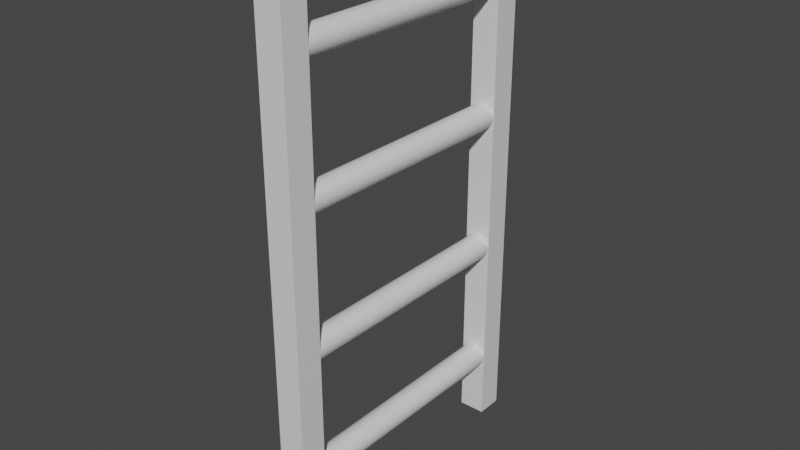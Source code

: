 # Source: Ladder.blend  (saved by Blender 2.82.7; exported with 4.5.12 LTS)
import bpy
from mathutils import Matrix  # noqa: F401  (used for matrix-valued properties, if any)

bpy.ops.wm.read_factory_settings(use_empty=True)
scene = bpy.context.scene
scene.name = 'Scene'

# ---- collections
col_collection = bpy.data.collections.new('Collection'); scene.collection.children.link(col_collection)

# ---- materials (node trees are filled in below, after node groups)
mat_material = bpy.data.materials.new('Material')
mat_material.alpha_threshold = 0.0
mat_material.use_transparent_shadow = False
mat_material.line_color = (0.0, 0.0, 0.0, 1.0)
mat_material_001 = bpy.data.materials.new('Material.001')
mat_material_001.alpha_threshold = 0.0
mat_material_001.use_transparent_shadow = False
mat_material_001.line_color = (0.0, 0.0, 0.0, 1.0)

# ---- material node trees
mat_material.use_nodes = True; mat_material.node_tree.nodes.clear()
_N = mat_material.node_tree.nodes; _L = mat_material.node_tree.links
n0 = _N.new('ShaderNodeOutputMaterial'); n0.name = 'Material Output'; n0.location = (300, 300)
n1 = _N.new('ShaderNodeBsdfPrincipled'); n1.name = 'Principled BSDF'; n1.location = (10, 300)
n1.distribution = 'GGX'
n1.subsurface_method = 'BURLEY'
n1.inputs[2].default_value = 0.4
n1.inputs[3].default_value = 1.45
n1.inputs[27].default_value = (0.0, 0.0, 0.0, 1.0)
n1.inputs[28].default_value = 1.0
_L.new(n1.outputs[0], n0.inputs[0])
n0.is_active_output = True
mat_material_001.use_nodes = True; mat_material_001.node_tree.nodes.clear()
_N = mat_material_001.node_tree.nodes; _L = mat_material_001.node_tree.links
n0 = _N.new('ShaderNodeOutputMaterial'); n0.name = 'Material Output'; n0.location = (300, 300)
n1 = _N.new('ShaderNodeBsdfPrincipled'); n1.name = 'Principled BSDF'; n1.location = (10, 300)
n1.distribution = 'GGX'
n1.subsurface_method = 'BURLEY'
n1.inputs[2].default_value = 0.4
n1.inputs[3].default_value = 1.45
n1.inputs[27].default_value = (0.0, 0.0, 0.0, 1.0)
n1.inputs[28].default_value = 1.0
_L.new(n1.outputs[0], n0.inputs[0])
n0.is_active_output = True

# ---- world
world_world = bpy.data.worlds.new('World'); scene.world = world_world
world_world.use_nodes = True; world_world.node_tree.nodes.clear()
_N = world_world.node_tree.nodes; _L = world_world.node_tree.links
n0 = _N.new('ShaderNodeOutputWorld'); n0.name = 'World Output'; n0.location = (300, 300)
n1 = _N.new('ShaderNodeBackground'); n1.name = 'Background'; n1.location = (10, 300)
n1.inputs[0].default_value = (0.05088, 0.05088, 0.05088, 1.0)
_L.new(n1.outputs[0], n0.inputs[0])
n0.is_active_output = True
world_world.color = (0.05088, 0.05088, 0.05088)
world_world.use_sun_shadow = False
world_world.sun_shadow_jitter_overblur = 0.0

# ---- meshes
me_cube = bpy.data.meshes.new('Cube')
me_cube.from_pydata([(1.0, -9.0, 1.0), (1.0, -9.0, -1.0), (1.0, -11.0, 1.0), (1.0, -11.0, -1.0), (-1.0, -9.0, 1.0), (-1.0, -9.0, -1.0), (-1.0, -11.0, 1.0), (-1.0, -11.0, -1.0), (0.0, -9.0, -1.0), (1.0, -9.0, 0.0), (-1.0, -9.0, 0.0), (0.0, -9.0, 1.0), (0.0, -9.0, 0.0), (-0.5, -9.0, -1.0), (1.0, -9.0, -0.5), (-1.0, -9.0, -0.5), (0.5, -9.0, 1.0), (0.5, -9.0, -1.0), (1.0, -9.0, 0.5), (-1.0, -9.0, 0.5), (-0.5, -9.0, 1.0), (0.5, -9.0, 0.0), (-0.5, -9.0, 0.0), (0.0, -9.0, -0.5), (0.0, -9.0, 0.5), (-0.5, -9.0, 0.5), (-0.5, -9.0, -0.5), (0.5, -9.0, -0.5), (0.5, -9.0, 0.5), (4.824e-07, -9.0, 0.5716), (4.824e-07, -0.00715, 0.5716), (0.1904, -0.00715, 0.5697), (0.1904, -9.0, 0.5697), (0.3734, -0.00715, 0.5642), (0.3734, -9.0, 0.5642), (0.5422, -0.00715, 0.5551), (0.5422, -9.0, 0.5551), (0.69, -0.00715, 0.543), (0.69, -9.0, 0.543), (0.8114, -0.00715, 0.5282), (0.8114, -9.0, 0.5282), (0.9016, -0.00715, 0.5113), (0.9016, -9.0, 0.5113), (0.9571, -0.00715, 0.493), (0.9571, -9.0, 0.493), (0.9758, -0.00715, 0.474), (0.9758, -9.0, 0.474), (0.9571, -0.00715, 0.455), (0.9571, -9.0, 0.455), (0.9016, -0.00715, 0.4366), (0.9016, -9.0, 0.4366), (0.8114, -0.00715, 0.4198), (0.8114, -9.0, 0.4198), (0.69, -0.00715, 0.405), (0.69, -9.0, 0.405), (0.5422, -0.00715, 0.3929), (0.5422, -9.0, 0.3929), (0.3734, -0.00715, 0.3838), (0.3734, -9.0, 0.3838), (0.1904, -0.00715, 0.3783), (0.1904, -9.0, 0.3783), (1.644e-07, -0.00715, 0.3764), (1.644e-07, -9.0, 0.3764), (-0.1904, -0.00715, 0.3783), (-0.1904, -9.0, 0.3783), (-0.3734, -0.00715, 0.3838), (-0.3734, -9.0, 0.3838), (-0.5422, -0.00715, 0.3929), (-0.5422, -9.0, 0.3929), (-0.69, -0.00715, 0.405), (-0.69, -9.0, 0.405), (-0.8114, -0.00715, 0.4198), (-0.8114, -9.0, 0.4198), (-0.9016, -0.00715, 0.4366), (-0.9016, -9.0, 0.4366), (-0.9571, -0.00715, 0.455), (-0.9571, -9.0, 0.455), (-0.9758, -0.00715, 0.474), (-0.9758, -9.0, 0.474), (-0.9571, -0.00715, 0.493), (-0.9571, -9.0, 0.493), (-0.9016, -0.00715, 0.5113), (-0.9016, -9.0, 0.5113), (-0.8114, -0.00715, 0.5282), (-0.8114, -9.0, 0.5282), (-0.69, -0.00715, 0.543), (-0.69, -9.0, 0.543), (-0.5422, -0.00715, 0.5551), (-0.5422, -9.0, 0.5551), (-0.3734, -0.00715, 0.5642), (-0.3734, -9.0, 0.5642), (-0.1904, -0.00715, 0.5697), (-0.1904, -9.0, 0.5697), (4.824e-07, -9.0, -0.3956), (4.824e-07, -0.00715, -0.3956), (0.1904, -0.00715, -0.3974), (0.1904, -9.0, -0.3974), (0.3734, -0.00715, -0.403), (0.3734, -9.0, -0.403), (0.5422, -0.00715, -0.412), (0.5422, -9.0, -0.412), (0.69, -0.00715, -0.4242), (0.69, -9.0, -0.4242), (0.8114, -0.00715, -0.4389), (0.8114, -9.0, -0.4389), (0.9016, -0.00715, -0.4558), (0.9016, -9.0, -0.4558), (0.9571, -0.00715, -0.4741), (0.9571, -9.0, -0.4741), (0.9758, -0.00715, -0.4932), (0.9758, -9.0, -0.4932), (0.9571, -0.00715, -0.5122), (0.9571, -9.0, -0.5122), (0.9016, -0.00715, -0.5305), (0.9016, -9.0, -0.5305), (0.8114, -0.00715, -0.5474), (0.8114, -9.0, -0.5474), (0.69, -0.00715, -0.5622), (0.69, -9.0, -0.5622), (0.5422, -0.00715, -0.5743), (0.5422, -9.0, -0.5743), (0.3734, -0.00715, -0.5833), (0.3734, -9.0, -0.5833), (0.1904, -0.00715, -0.5889), (0.1904, -9.0, -0.5889), (1.644e-07, -0.00715, -0.5907), (1.644e-07, -9.0, -0.5907), (-0.1904, -0.00715, -0.5889), (-0.1904, -9.0, -0.5889), (-0.3734, -0.00715, -0.5833), (-0.3734, -9.0, -0.5833), (-0.5422, -0.00715, -0.5743), (-0.5422, -9.0, -0.5743), (-0.69, -0.00715, -0.5622), (-0.69, -9.0, -0.5622), (-0.8114, -0.00715, -0.5474), (-0.8114, -9.0, -0.5474), (-0.9016, -0.00715, -0.5305), (-0.9016, -9.0, -0.5305), (-0.9571, -0.00715, -0.5122), (-0.9571, -9.0, -0.5122), (-0.9758, -0.00715, -0.4932), (-0.9758, -9.0, -0.4932), (-0.9571, -0.00715, -0.4741), (-0.9571, -9.0, -0.4741), (-0.9016, -0.00715, -0.4558), (-0.9016, -9.0, -0.4558), (-0.8114, -0.00715, -0.4389), (-0.8114, -9.0, -0.4389), (-0.69, -0.00715, -0.4242), (-0.69, -9.0, -0.4242), (-0.5422, -0.00715, -0.412), (-0.5422, -9.0, -0.412), (-0.3734, -0.00715, -0.403), (-0.3734, -9.0, -0.403), (-0.1904, -0.00715, -0.3974), (-0.1904, -9.0, -0.3974), (1.0, 9.0, 1.0), (1.0, 9.0, -1.0), (1.0, 11.0, 1.0), (1.0, 11.0, -1.0), (-1.0, 9.0, 1.0), (-1.0, 9.0, -1.0), (-1.0, 11.0, 1.0), (-1.0, 11.0, -1.0), (0.0, 9.0, -1.0), (1.0, 9.0, 0.0), (-1.0, 9.0, 0.0), (0.0, 9.0, 1.0), (0.0, 9.0, 0.0), (-0.5, 9.0, -1.0), (1.0, 9.0, -0.5), (-1.0, 9.0, -0.5), (0.5, 9.0, 1.0), (0.5, 9.0, -1.0), (1.0, 9.0, 0.5), (-1.0, 9.0, 0.5), (-0.5, 9.0, 1.0), (0.5, 9.0, 0.0), (-0.5, 9.0, 0.0), (0.0, 9.0, -0.5), (0.0, 9.0, 0.5), (-0.5, 9.0, 0.5), (-0.5, 9.0, -0.5), (0.5, 9.0, -0.5), (0.5, 9.0, 0.5), (4.824e-07, 9.0, 0.5716), (4.824e-07, 0.00715, 0.5716), (0.1904, 0.00715, 0.5697), (0.1904, 9.0, 0.5697), (0.3734, 0.00715, 0.5642), (0.3734, 9.0, 0.5642), (0.5422, 0.00715, 0.5551), (0.5422, 9.0, 0.5551), (0.69, 0.00715, 0.543), (0.69, 9.0, 0.543), (0.8114, 0.00715, 0.5282), (0.8114, 9.0, 0.5282), (0.9016, 0.00715, 0.5113), (0.9016, 9.0, 0.5113), (0.9571, 0.00715, 0.493), (0.9571, 9.0, 0.493), (0.9758, 0.00715, 0.474), (0.9758, 9.0, 0.474), (0.9571, 0.00715, 0.455), (0.9571, 9.0, 0.455), (0.9016, 0.00715, 0.4366), (0.9016, 9.0, 0.4366), (0.8114, 0.00715, 0.4198), (0.8114, 9.0, 0.4198), (0.69, 0.00715, 0.405), (0.69, 9.0, 0.405), (0.5422, 0.00715, 0.3929), (0.5422, 9.0, 0.3929), (0.3734, 0.00715, 0.3838), (0.3734, 9.0, 0.3838), (0.1904, 0.00715, 0.3783), (0.1904, 9.0, 0.3783), (1.644e-07, 0.00715, 0.3764), (1.644e-07, 9.0, 0.3764), (-0.1904, 0.00715, 0.3783), (-0.1904, 9.0, 0.3783), (-0.3734, 0.00715, 0.3838), (-0.3734, 9.0, 0.3838), (-0.5422, 0.00715, 0.3929), (-0.5422, 9.0, 0.3929), (-0.69, 0.00715, 0.405), (-0.69, 9.0, 0.405), (-0.8114, 0.00715, 0.4198), (-0.8114, 9.0, 0.4198), (-0.9016, 0.00715, 0.4366), (-0.9016, 9.0, 0.4366), (-0.9571, 0.00715, 0.455), (-0.9571, 9.0, 0.455), (-0.9758, 0.00715, 0.474), (-0.9758, 9.0, 0.474), (-0.9571, 0.00715, 0.493), (-0.9571, 9.0, 0.493), (-0.9016, 0.00715, 0.5113), (-0.9016, 9.0, 0.5113), (-0.8114, 0.00715, 0.5282), (-0.8114, 9.0, 0.5282), (-0.69, 0.00715, 0.543), (-0.69, 9.0, 0.543), (-0.5422, 0.00715, 0.5551), (-0.5422, 9.0, 0.5551), (-0.3734, 0.00715, 0.5642), (-0.3734, 9.0, 0.5642), (-0.1904, 0.00715, 0.5697), (-0.1904, 9.0, 0.5697), (4.824e-07, 9.0, -0.3956), (4.824e-07, 0.00715, -0.3956), (0.1904, 0.00715, -0.3974), (0.1904, 9.0, -0.3974), (0.3734, 0.00715, -0.403), (0.3734, 9.0, -0.403), (0.5422, 0.00715, -0.412), (0.5422, 9.0, -0.412), (0.69, 0.00715, -0.4242), (0.69, 9.0, -0.4242), (0.8114, 0.00715, -0.4389), (0.8114, 9.0, -0.4389), (0.9016, 0.00715, -0.4558), (0.9016, 9.0, -0.4558), (0.9571, 0.00715, -0.4741), (0.9571, 9.0, -0.4741), (0.9758, 0.00715, -0.4932), (0.9758, 9.0, -0.4932), (0.9571, 0.00715, -0.5122), (0.9571, 9.0, -0.5122), (0.9016, 0.00715, -0.5305), (0.9016, 9.0, -0.5305), (0.8114, 0.00715, -0.5474), (0.8114, 9.0, -0.5474), (0.69, 0.00715, -0.5622), (0.69, 9.0, -0.5622), (0.5422, 0.00715, -0.5743), (0.5422, 9.0, -0.5743), (0.3734, 0.00715, -0.5833), (0.3734, 9.0, -0.5833), (0.1904, 0.00715, -0.5889), (0.1904, 9.0, -0.5889), (1.644e-07, 0.00715, -0.5907), (1.644e-07, 9.0, -0.5907), (-0.1904, 0.00715, -0.5889), (-0.1904, 9.0, -0.5889), (-0.3734, 0.00715, -0.5833), (-0.3734, 9.0, -0.5833), (-0.5422, 0.00715, -0.5743), (-0.5422, 9.0, -0.5743), (-0.69, 0.00715, -0.5622), (-0.69, 9.0, -0.5622), (-0.8114, 0.00715, -0.5474), (-0.8114, 9.0, -0.5474), (-0.9016, 0.00715, -0.5305), (-0.9016, 9.0, -0.5305), (-0.9571, 0.00715, -0.5122), (-0.9571, 9.0, -0.5122), (-0.9758, 0.00715, -0.4932), (-0.9758, 9.0, -0.4932), (-0.9571, 0.00715, -0.4741), (-0.9571, 9.0, -0.4741), (-0.9016, 0.00715, -0.4558), (-0.9016, 9.0, -0.4558), (-0.8114, 0.00715, -0.4389), (-0.8114, 9.0, -0.4389), (-0.69, 0.00715, -0.4242), (-0.69, 9.0, -0.4242), (-0.5422, 0.00715, -0.412), (-0.5422, 9.0, -0.412), (-0.3734, 0.00715, -0.403), (-0.3734, 9.0, -0.403), (-0.1904, 0.00715, -0.3974), (-0.1904, 9.0, -0.3974)], [], [(0, 16, 11, 20, 4, 6, 2), (3, 2, 6, 7), (7, 6, 4, 19, 10, 15, 5), (5, 13, 8, 17, 1, 3, 7), (1, 14, 9, 18, 0, 2, 3), (28, 16, 0, 18), (27, 21, 9, 14), (26, 22, 12, 23), (25, 20, 11, 24), (22, 25, 24, 12), (10, 19, 25, 22), (19, 4, 20, 25), (13, 26, 23, 8), (5, 15, 26, 13), (15, 10, 22, 26), (17, 27, 14, 1), (8, 23, 27, 17), (23, 12, 21, 27), (21, 28, 18, 9), (12, 24, 28, 21), (24, 11, 16, 28), (32, 29, 92, 90, 88, 86, 84, 82, 80, 78, 76, 74, 72, 70, 68, 66, 64, 62, 60, 58, 56, 54, 52, 50, 48, 46, 44, 42, 40, 38, 36, 34), (87, 88, 90, 89), (85, 86, 88, 87), (83, 84, 86, 85), (81, 82, 84, 83), (79, 80, 82, 81), (77, 78, 80, 79), (75, 76, 78, 77), (73, 74, 76, 75), (71, 72, 74, 73), (69, 70, 72, 71), (67, 68, 70, 69), (65, 66, 68, 67), (63, 64, 66, 65), (61, 62, 64, 63), (59, 60, 62, 61), (57, 58, 60, 59), (55, 56, 58, 57), (53, 54, 56, 55), (51, 52, 54, 53), (49, 50, 52, 51), (47, 48, 50, 49), (45, 46, 48, 47), (43, 44, 46, 45), (41, 42, 44, 43), (39, 40, 42, 41), (37, 38, 40, 39), (35, 36, 38, 37), (30, 31, 33, 35, 37, 39, 41, 43, 45, 47, 49, 51, 53, 55, 57, 59, 61, 63, 65, 67, 69, 71, 73, 75, 77, 79, 81, 83, 85, 87, 89, 91), (33, 34, 36, 35), (91, 92, 29, 30), (31, 32, 34, 33), (30, 29, 32, 31), (89, 90, 92, 91), (96, 93, 156, 154, 152, 150, 148, 146, 144, 142, 140, 138, 136, 134, 132, 130, 128, 126, 124, 122, 120, 118, 116, 114, 112, 110, 108, 106, 104, 102, 100, 98), (151, 152, 154, 153), (149, 150, 152, 151), (147, 148, 150, 149), (145, 146, 148, 147), (143, 144, 146, 145), (141, 142, 144, 143), (139, 140, 142, 141), (137, 138, 140, 139), (135, 136, 138, 137), (133, 134, 136, 135), (131, 132, 134, 133), (129, 130, 132, 131), (127, 128, 130, 129), (125, 126, 128, 127), (123, 124, 126, 125), (121, 122, 124, 123), (119, 120, 122, 121), (117, 118, 120, 119), (115, 116, 118, 117), (113, 114, 116, 115), (111, 112, 114, 113), (109, 110, 112, 111), (107, 108, 110, 109), (105, 106, 108, 107), (103, 104, 106, 105), (101, 102, 104, 103), (99, 100, 102, 101), (94, 95, 97, 99, 101, 103, 105, 107, 109, 111, 113, 115, 117, 119, 121, 123, 125, 127, 129, 131, 133, 135, 137, 139, 141, 143, 145, 147, 149, 151, 153, 155), (97, 98, 100, 99), (155, 156, 93, 94), (95, 96, 98, 97), (94, 93, 96, 95), (153, 154, 156, 155), (157, 159, 163, 161, 177, 168, 173), (160, 164, 163, 159), (164, 162, 172, 167, 176, 161, 163), (162, 164, 160, 158, 174, 165, 170), (158, 160, 159, 157, 175, 166, 171), (185, 175, 157, 173), (184, 171, 166, 178), (183, 180, 169, 179), (182, 181, 168, 177), (179, 169, 181, 182), (167, 179, 182, 176), (176, 182, 177, 161), (170, 165, 180, 183), (162, 170, 183, 172), (172, 183, 179, 167), (174, 158, 171, 184), (165, 174, 184, 180), (180, 184, 178, 169), (178, 166, 175, 185), (169, 178, 185, 181), (181, 185, 173, 168), (189, 191, 193, 195, 197, 199, 201, 203, 205, 207, 209, 211, 213, 215, 217, 219, 221, 223, 225, 227, 229, 231, 233, 235, 237, 239, 241, 243, 245, 247, 249, 186), (244, 246, 247, 245), (242, 244, 245, 243), (240, 242, 243, 241), (238, 240, 241, 239), (236, 238, 239, 237), (234, 236, 237, 235), (232, 234, 235, 233), (230, 232, 233, 231), (228, 230, 231, 229), (226, 228, 229, 227), (224, 226, 227, 225), (222, 224, 225, 223), (220, 222, 223, 221), (218, 220, 221, 219), (216, 218, 219, 217), (214, 216, 217, 215), (212, 214, 215, 213), (210, 212, 213, 211), (208, 210, 211, 209), (206, 208, 209, 207), (204, 206, 207, 205), (202, 204, 205, 203), (200, 202, 203, 201), (198, 200, 201, 199), (196, 198, 199, 197), (194, 196, 197, 195), (192, 194, 195, 193), (187, 248, 246, 244, 242, 240, 238, 236, 234, 232, 230, 228, 226, 224, 222, 220, 218, 216, 214, 212, 210, 208, 206, 204, 202, 200, 198, 196, 194, 192, 190, 188), (190, 192, 193, 191), (248, 187, 186, 249), (188, 190, 191, 189), (187, 188, 189, 186), (246, 248, 249, 247), (253, 255, 257, 259, 261, 263, 265, 267, 269, 271, 273, 275, 277, 279, 281, 283, 285, 287, 289, 291, 293, 295, 297, 299, 301, 303, 305, 307, 309, 311, 313, 250), (308, 310, 311, 309), (306, 308, 309, 307), (304, 306, 307, 305), (302, 304, 305, 303), (300, 302, 303, 301), (298, 300, 301, 299), (296, 298, 299, 297), (294, 296, 297, 295), (292, 294, 295, 293), (290, 292, 293, 291), (288, 290, 291, 289), (286, 288, 289, 287), (284, 286, 287, 285), (282, 284, 285, 283), (280, 282, 283, 281), (278, 280, 281, 279), (276, 278, 279, 277), (274, 276, 277, 275), (272, 274, 275, 273), (270, 272, 273, 271), (268, 270, 271, 269), (266, 268, 269, 267), (264, 266, 267, 265), (262, 264, 265, 263), (260, 262, 263, 261), (258, 260, 261, 259), (256, 258, 259, 257), (251, 312, 310, 308, 306, 304, 302, 300, 298, 296, 294, 292, 290, 288, 286, 284, 282, 280, 278, 276, 274, 272, 270, 268, 266, 264, 262, 260, 258, 256, 254, 252), (254, 256, 257, 255), (312, 251, 250, 313), (252, 254, 255, 253), (251, 252, 253, 250), (310, 312, 313, 311)])
_uv = me_cube.uv_layers.new(name='UVMap')
_uv.uv.foreach_set('vector', [0.375, 0.0, 0.4375, 0.0, 0.5, 0.0, 0.5625, 0.0, 0.625, 0.0, 0.625, 0.25, 0.375, 0.25, 0.375, 0.25, 0.625, 0.25, 0.625, 0.5, 0.375, 0.5, 0.375, 0.5, 0.625, 0.5, 0.625, 0.75, 0.5625, 0.75, 0.5, 0.75, 0.4375, 0.75, 0.375, 0.75, 0.375, 0.75, 0.4375, 0.75, 0.5, 0.75, 0.5625, 0.75, 0.625, 0.75, 0.625, 1.0, 0.375, 1.0, 0.125, 0.5, 0.1875, 0.5, 0.25, 0.5, 0.3125, 0.5, 0.375, 0.5, 0.375, 0.75, 0.125, 0.75, 0.8125, 0.6875, 0.875, 0.6875, 0.875, 0.75, 0.8125, 0.75, 0.6875, 0.6875, 0.75, 0.6875, 0.75, 0.75, 0.6875, 0.75, 0.6875, 0.5625, 0.75, 0.5625, 0.75, 0.625, 0.6875, 0.625, 0.8125, 0.5625, 0.875, 0.5625, 0.875, 0.625, 0.8125, 0.625, 0.75, 0.5625, 0.8125, 0.5625, 0.8125, 0.625, 0.75, 0.625, 0.75, 0.5, 0.8125, 0.5, 0.8125, 0.5625, 0.75, 0.5625, 0.8125, 0.5, 0.875, 0.5, 0.875, 0.5625, 0.8125, 0.5625, 0.625, 0.5625, 0.6875, 0.5625, 0.6875, 0.625, 0.625, 0.625, 0.625, 0.5, 0.6875, 0.5, 0.6875, 0.5625, 0.625, 0.5625, 0.6875, 0.5, 0.75, 0.5, 0.75, 0.5625, 0.6875, 0.5625, 0.625, 0.6875, 0.6875, 0.6875, 0.6875, 0.75, 0.625, 0.75, 0.625, 0.625, 0.6875, 0.625, 0.6875, 0.6875, 0.625, 0.6875, 0.6875, 0.625, 0.75, 0.625, 0.75, 0.6875, 0.6875, 0.6875, 0.75, 0.6875, 0.8125, 0.6875, 0.8125, 0.75, 0.75, 0.75, 0.75, 0.625, 0.8125, 0.625, 0.8125, 0.6875, 0.75, 0.6875, 0.8125, 0.625, 0.875, 0.625, 0.875, 0.6875, 0.8125, 0.6875, 0.2968, 0.4854, 0.25, 0.49, 0.2032, 0.4854, 0.1582, 0.4717, 0.1167, 0.4496, 0.08029, 0.4197, 0.05045, 0.3833, 0.02827, 0.3418, 0.01461, 0.2968, 0.01, 0.25, 0.01461, 0.2032, 0.02827, 0.1582, 0.05045, 0.1167, 0.08029, 0.08029, 0.1167, 0.05045, 0.1582, 0.02827, 0.2032, 0.01461, 0.25, 0.01, 0.2968, 0.01461, 0.3418, 0.02827, 0.3833, 0.05045, 0.4197, 0.08029, 0.4496, 0.1167, 0.4717, 0.1582, 0.4854, 0.2032, 0.49, 0.25, 0.4854, 0.2968, 0.4717, 0.3418, 0.4496, 0.3833, 0.4197, 0.4197, 0.3833, 0.4496, 0.3418, 0.4717, 0.09375, 0.5, 0.09375, 1.0, 0.0625, 1.0, 0.0625, 0.5, 0.125, 0.5, 0.125, 1.0, 0.09375, 1.0, 0.09375, 0.5, 0.1562, 0.5, 0.1562, 1.0, 0.125, 1.0, 0.125, 0.5, 0.1875, 0.5, 0.1875, 1.0, 0.1562, 1.0, 0.1562, 0.5, 0.2188, 0.5, 0.2188, 1.0, 0.1875, 1.0, 0.1875, 0.5, 0.25, 0.5, 0.25, 1.0, 0.2188, 1.0, 0.2188, 0.5, 0.2812, 0.5, 0.2812, 1.0, 0.25, 1.0, 0.25, 0.5, 0.3125, 0.5, 0.3125, 1.0, 0.2812, 1.0, 0.2812, 0.5, 0.3438, 0.5, 0.3438, 1.0, 0.3125, 1.0, 0.3125, 0.5, 0.375, 0.5, 0.375, 1.0, 0.3438, 1.0, 0.3438, 0.5, 0.4062, 0.5, 0.4062, 1.0, 0.375, 1.0, 0.375, 0.5, 0.4375, 0.5, 0.4375, 1.0, 0.4062, 1.0, 0.4062, 0.5, 0.4688, 0.5, 0.4688, 1.0, 0.4375, 1.0, 0.4375, 0.5, 0.5, 0.5, 0.5, 1.0, 0.4688, 1.0, 0.4688, 0.5, 0.5312, 0.5, 0.5312, 1.0, 0.5, 1.0, 0.5, 0.5, 0.5625, 0.5, 0.5625, 1.0, 0.5312, 1.0, 0.5312, 0.5, 0.5938, 0.5, 0.5938, 1.0, 0.5625, 1.0, 0.5625, 0.5, 0.625, 0.5, 0.625, 1.0, 0.5938, 1.0, 0.5938, 0.5, 0.6562, 0.5, 0.6562, 1.0, 0.625, 1.0, 0.625, 0.5, 0.6875, 0.5, 0.6875, 1.0, 0.6562, 1.0, 0.6562, 0.5, 0.7188, 0.5, 0.7188, 1.0, 0.6875, 1.0, 0.6875, 0.5, 0.75, 0.5, 0.75, 1.0, 0.7188, 1.0, 0.7188, 0.5, 0.7812, 0.5, 0.7812, 1.0, 0.75, 1.0, 0.75, 0.5, 0.8125, 0.5, 0.8125, 1.0, 0.7812, 1.0, 0.7812, 0.5, 0.8438, 0.5, 0.8438, 1.0, 0.8125, 1.0, 0.8125, 0.5, 0.875, 0.5, 0.875, 1.0, 0.8438, 1.0, 0.8438, 0.5, 0.9062, 0.5, 0.9062, 1.0, 0.875, 1.0, 0.875, 0.5, 0.75, 0.49, 0.7968, 0.4854, 0.8418, 0.4717, 0.8833, 0.4496, 0.9197, 0.4197, 0.9496, 0.3833, 0.9717, 0.3418, 0.9854, 0.2968, 0.99, 0.25, 0.9854, 0.2032, 0.9717, 0.1582, 0.9496, 0.1167, 0.9197, 0.08029, 0.8833, 0.05045, 0.8418, 0.02827, 0.7968, 0.01461, 0.75, 0.01, 0.7032, 0.01461, 0.6582, 0.02827, 0.6167, 0.05045, 0.5803, 0.08029, 0.5504, 0.1167, 0.5283, 0.1582, 0.5146, 0.2032, 0.51, 0.25, 0.5146, 0.2968, 0.5283, 0.3418, 0.5504, 0.3833, 0.5803, 0.4197, 0.6167, 0.4496, 0.6582, 0.4717, 0.7032, 0.4854, 0.9375, 0.5, 0.9375, 1.0, 0.9062, 1.0, 0.9062, 0.5, 0.03125, 0.5, 0.03125, 1.0, 0.0, 1.0, 0.0, 0.5, 0.9688, 0.5, 0.9688, 1.0, 0.9375, 1.0, 0.9375, 0.5, 1.0, 0.5, 1.0, 1.0, 0.9688, 1.0, 0.9688, 0.5, 0.0625, 0.5, 0.0625, 1.0, 0.03125, 1.0, 0.03125, 0.5, 0.2968, 0.4854, 0.25, 0.49, 0.2032, 0.4854, 0.1582, 0.4717, 0.1167, 0.4496, 0.08029, 0.4197, 0.05045, 0.3833, 0.02827, 0.3418, 0.01461, 0.2968, 0.01, 0.25, 0.01461, 0.2032, 0.02827, 0.1582, 0.05045, 0.1167, 0.08029, 0.08029, 0.1167, 0.05045, 0.1582, 0.02827, 0.2032, 0.01461, 0.25, 0.01, 0.2968, 0.01461, 0.3418, 0.02827, 0.3833, 0.05045, 0.4197, 0.08029, 0.4496, 0.1167, 0.4717, 0.1582, 0.4854, 0.2032, 0.49, 0.25, 0.4854, 0.2968, 0.4717, 0.3418, 0.4496, 0.3833, 0.4197, 0.4197, 0.3833, 0.4496, 0.3418, 0.4717, 0.09375, 0.5, 0.09375, 1.0, 0.0625, 1.0, 0.0625, 0.5, 0.125, 0.5, 0.125, 1.0, 0.09375, 1.0, 0.09375, 0.5, 0.1562, 0.5, 0.1562, 1.0, 0.125, 1.0, 0.125, 0.5, 0.1875, 0.5, 0.1875, 1.0, 0.1562, 1.0, 0.1562, 0.5, 0.2188, 0.5, 0.2188, 1.0, 0.1875, 1.0, 0.1875, 0.5, 0.25, 0.5, 0.25, 1.0, 0.2188, 1.0, 0.2188, 0.5, 0.2812, 0.5, 0.2812, 1.0, 0.25, 1.0, 0.25, 0.5, 0.3125, 0.5, 0.3125, 1.0, 0.2812, 1.0, 0.2812, 0.5, 0.3438, 0.5, 0.3438, 1.0, 0.3125, 1.0, 0.3125, 0.5, 0.375, 0.5, 0.375, 1.0, 0.3438, 1.0, 0.3438, 0.5, 0.4062, 0.5, 0.4062, 1.0, 0.375, 1.0, 0.375, 0.5, 0.4375, 0.5, 0.4375, 1.0, 0.4062, 1.0, 0.4062, 0.5, 0.4688, 0.5, 0.4688, 1.0, 0.4375, 1.0, 0.4375, 0.5, 0.5, 0.5, 0.5, 1.0, 0.4688, 1.0, 0.4688, 0.5, 0.5312, 0.5, 0.5312, 1.0, 0.5, 1.0, 0.5, 0.5, 0.5625, 0.5, 0.5625, 1.0, 0.5312, 1.0, 0.5312, 0.5, 0.5938, 0.5, 0.5938, 1.0, 0.5625, 1.0, 0.5625, 0.5, 0.625, 0.5, 0.625, 1.0, 0.5938, 1.0, 0.5938, 0.5, 0.6562, 0.5, 0.6562, 1.0, 0.625, 1.0, 0.625, 0.5, 0.6875, 0.5, 0.6875, 1.0, 0.6562, 1.0, 0.6562, 0.5, 0.7188, 0.5, 0.7188, 1.0, 0.6875, 1.0, 0.6875, 0.5, 0.75, 0.5, 0.75, 1.0, 0.7188, 1.0, 0.7188, 0.5, 0.7812, 0.5, 0.7812, 1.0, 0.75, 1.0, 0.75, 0.5, 0.8125, 0.5, 0.8125, 1.0, 0.7812, 1.0, 0.7812, 0.5, 0.8438, 0.5, 0.8438, 1.0, 0.8125, 1.0, 0.8125, 0.5, 0.875, 0.5, 0.875, 1.0, 0.8438, 1.0, 0.8438, 0.5, 0.9062, 0.5, 0.9062, 1.0, 0.875, 1.0, 0.875, 0.5, 0.75, 0.49, 0.7968, 0.4854, 0.8418, 0.4717, 0.8833, 0.4496, 0.9197, 0.4197, 0.9496, 0.3833, 0.9717, 0.3418, 0.9854, 0.2968, 0.99, 0.25, 0.9854, 0.2032, 0.9717, 0.1582, 0.9496, 0.1167, 0.9197, 0.08029, 0.8833, 0.05045, 0.8418, 0.02827, 0.7968, 0.01461, 0.75, 0.01, 0.7032, 0.01461, 0.6582, 0.02827, 0.6167, 0.05045, 0.5803, 0.08029, 0.5504, 0.1167, 0.5283, 0.1582, 0.5146, 0.2032, 0.51, 0.25, 0.5146, 0.2968, 0.5283, 0.3418, 0.5504, 0.3833, 0.5803, 0.4197, 0.6167, 0.4496, 0.6582, 0.4717, 0.7032, 0.4854, 0.9375, 0.5, 0.9375, 1.0, 0.9062, 1.0, 0.9062, 0.5, 0.03125, 0.5, 0.03125, 1.0, 0.0, 1.0, 0.0, 0.5, 0.9688, 0.5, 0.9688, 1.0, 0.9375, 1.0, 0.9375, 0.5, 1.0, 0.5, 1.0, 1.0, 0.9688, 1.0, 0.9688, 0.5, 0.0625, 0.5, 0.0625, 1.0, 0.03125, 1.0, 0.03125, 0.5, 0.375, 0.0, 0.375, 0.25, 0.625, 0.25, 0.625, 0.0, 0.5625, 0.0, 0.5, 0.0, 0.4375, 0.0, 0.375, 0.25, 0.375, 0.5, 0.625, 0.5, 0.625, 0.25, 0.375, 0.5, 0.375, 0.75, 0.4375, 0.75, 0.5, 0.75, 0.5625, 0.75, 0.625, 0.75, 0.625, 0.5, 0.375, 0.75, 0.375, 1.0, 0.625, 1.0, 0.625, 0.75, 0.5625, 0.75, 0.5, 0.75, 0.4375, 0.75, 0.125, 0.5, 0.125, 0.75, 0.375, 0.75, 0.375, 0.5, 0.3125, 0.5, 0.25, 0.5, 0.1875, 0.5, 0.8125, 0.6875, 0.8125, 0.75, 0.875, 0.75, 0.875, 0.6875, 0.6875, 0.6875, 0.6875, 0.75, 0.75, 0.75, 0.75, 0.6875, 0.6875, 0.5625, 0.6875, 0.625, 0.75, 0.625, 0.75, 0.5625, 0.8125, 0.5625, 0.8125, 0.625, 0.875, 0.625, 0.875, 0.5625, 0.75, 0.5625, 0.75, 0.625, 0.8125, 0.625, 0.8125, 0.5625, 0.75, 0.5, 0.75, 0.5625, 0.8125, 0.5625, 0.8125, 0.5, 0.8125, 0.5, 0.8125, 0.5625, 0.875, 0.5625, 0.875, 0.5, 0.625, 0.5625, 0.625, 0.625, 0.6875, 0.625, 0.6875, 0.5625, 0.625, 0.5, 0.625, 0.5625, 0.6875, 0.5625, 0.6875, 0.5, 0.6875, 0.5, 0.6875, 0.5625, 0.75, 0.5625, 0.75, 0.5, 0.625, 0.6875, 0.625, 0.75, 0.6875, 0.75, 0.6875, 0.6875, 0.625, 0.625, 0.625, 0.6875, 0.6875, 0.6875, 0.6875, 0.625, 0.6875, 0.625, 0.6875, 0.6875, 0.75, 0.6875, 0.75, 0.625, 0.75, 0.6875, 0.75, 0.75, 0.8125, 0.75, 0.8125, 0.6875, 0.75, 0.625, 0.75, 0.6875, 0.8125, 0.6875, 0.8125, 0.625, 0.8125, 0.625, 0.8125, 0.6875, 0.875, 0.6875, 0.875, 0.625, 0.2968, 0.4854, 0.3418, 0.4717, 0.3833, 0.4496, 0.4197, 0.4197, 0.4496, 0.3833, 0.4717, 0.3418, 0.4854, 0.2968, 0.49, 0.25, 0.4854, 0.2032, 0.4717, 0.1582, 0.4496, 0.1167, 0.4197, 0.08029, 0.3833, 0.05045, 0.3418, 0.02827, 0.2968, 0.01461, 0.25, 0.01, 0.2032, 0.01461, 0.1582, 0.02827, 0.1167, 0.05045, 0.08029, 0.08029, 0.05045, 0.1167, 0.02827, 0.1582, 0.01461, 0.2032, 0.01, 0.25, 0.01461, 0.2968, 0.02827, 0.3418, 0.05045, 0.3833, 0.08029, 0.4197, 0.1167, 0.4496, 0.1582, 0.4717, 0.2032, 0.4854, 0.25, 0.49, 0.09375, 0.5, 0.0625, 0.5, 0.0625, 1.0, 0.09375, 1.0, 0.125, 0.5, 0.09375, 0.5, 0.09375, 1.0, 0.125, 1.0, 0.1562, 0.5, 0.125, 0.5, 0.125, 1.0, 0.1562, 1.0, 0.1875, 0.5, 0.1562, 0.5, 0.1562, 1.0, 0.1875, 1.0, 0.2188, 0.5, 0.1875, 0.5, 0.1875, 1.0, 0.2188, 1.0, 0.25, 0.5, 0.2188, 0.5, 0.2188, 1.0, 0.25, 1.0, 0.2812, 0.5, 0.25, 0.5, 0.25, 1.0, 0.2812, 1.0, 0.3125, 0.5, 0.2812, 0.5, 0.2812, 1.0, 0.3125, 1.0, 0.3438, 0.5, 0.3125, 0.5, 0.3125, 1.0, 0.3438, 1.0, 0.375, 0.5, 0.3438, 0.5, 0.3438, 1.0, 0.375, 1.0, 0.4062, 0.5, 0.375, 0.5, 0.375, 1.0, 0.4062, 1.0, 0.4375, 0.5, 0.4062, 0.5, 0.4062, 1.0, 0.4375, 1.0, 0.4688, 0.5, 0.4375, 0.5, 0.4375, 1.0, 0.4688, 1.0, 0.5, 0.5, 0.4688, 0.5, 0.4688, 1.0, 0.5, 1.0, 0.5312, 0.5, 0.5, 0.5, 0.5, 1.0, 0.5312, 1.0, 0.5625, 0.5, 0.5312, 0.5, 0.5312, 1.0, 0.5625, 1.0, 0.5938, 0.5, 0.5625, 0.5, 0.5625, 1.0, 0.5938, 1.0, 0.625, 0.5, 0.5938, 0.5, 0.5938, 1.0, 0.625, 1.0, 0.6562, 0.5, 0.625, 0.5, 0.625, 1.0, 0.6562, 1.0, 0.6875, 0.5, 0.6562, 0.5, 0.6562, 1.0, 0.6875, 1.0, 0.7188, 0.5, 0.6875, 0.5, 0.6875, 1.0, 0.7188, 1.0, 0.75, 0.5, 0.7188, 0.5, 0.7188, 1.0, 0.75, 1.0, 0.7812, 0.5, 0.75, 0.5, 0.75, 1.0, 0.7812, 1.0, 0.8125, 0.5, 0.7812, 0.5, 0.7812, 1.0, 0.8125, 1.0, 0.8438, 0.5, 0.8125, 0.5, 0.8125, 1.0, 0.8438, 1.0, 0.875, 0.5, 0.8438, 0.5, 0.8438, 1.0, 0.875, 1.0, 0.9062, 0.5, 0.875, 0.5, 0.875, 1.0, 0.9062, 1.0, 0.75, 0.49, 0.7032, 0.4854, 0.6582, 0.4717, 0.6167, 0.4496, 0.5803, 0.4197, 0.5504, 0.3833, 0.5283, 0.3418, 0.5146, 0.2968, 0.51, 0.25, 0.5146, 0.2032, 0.5283, 0.1582, 0.5504, 0.1167, 0.5803, 0.08029, 0.6167, 0.05045, 0.6582, 0.02827, 0.7032, 0.01461, 0.75, 0.01, 0.7968, 0.01461, 0.8418, 0.02827, 0.8833, 0.05045, 0.9197, 0.08029, 0.9496, 0.1167, 0.9717, 0.1582, 0.9854, 0.2032, 0.99, 0.25, 0.9854, 0.2968, 0.9717, 0.3418, 0.9496, 0.3833, 0.9197, 0.4197, 0.8833, 0.4496, 0.8418, 0.4717, 0.7968, 0.4854, 0.9375, 0.5, 0.9062, 0.5, 0.9062, 1.0, 0.9375, 1.0, 0.03125, 0.5, 0.0, 0.5, 0.0, 1.0, 0.03125, 1.0, 0.9688, 0.5, 0.9375, 0.5, 0.9375, 1.0, 0.9688, 1.0, 1.0, 0.5, 0.9688, 0.5, 0.9688, 1.0, 1.0, 1.0, 0.0625, 0.5, 0.03125, 0.5, 0.03125, 1.0, 0.0625, 1.0, 0.2968, 0.4854, 0.3418, 0.4717, 0.3833, 0.4496, 0.4197, 0.4197, 0.4496, 0.3833, 0.4717, 0.3418, 0.4854, 0.2968, 0.49, 0.25, 0.4854, 0.2032, 0.4717, 0.1582, 0.4496, 0.1167, 0.4197, 0.08029, 0.3833, 0.05045, 0.3418, 0.02827, 0.2968, 0.01461, 0.25, 0.01, 0.2032, 0.01461, 0.1582, 0.02827, 0.1167, 0.05045, 0.08029, 0.08029, 0.05045, 0.1167, 0.02827, 0.1582, 0.01461, 0.2032, 0.01, 0.25, 0.01461, 0.2968, 0.02827, 0.3418, 0.05045, 0.3833, 0.08029, 0.4197, 0.1167, 0.4496, 0.1582, 0.4717, 0.2032, 0.4854, 0.25, 0.49, 0.09375, 0.5, 0.0625, 0.5, 0.0625, 1.0, 0.09375, 1.0, 0.125, 0.5, 0.09375, 0.5, 0.09375, 1.0, 0.125, 1.0, 0.1562, 0.5, 0.125, 0.5, 0.125, 1.0, 0.1562, 1.0, 0.1875, 0.5, 0.1562, 0.5, 0.1562, 1.0, 0.1875, 1.0, 0.2188, 0.5, 0.1875, 0.5, 0.1875, 1.0, 0.2188, 1.0, 0.25, 0.5, 0.2188, 0.5, 0.2188, 1.0, 0.25, 1.0, 0.2812, 0.5, 0.25, 0.5, 0.25, 1.0, 0.2812, 1.0, 0.3125, 0.5, 0.2812, 0.5, 0.2812, 1.0, 0.3125, 1.0, 0.3438, 0.5, 0.3125, 0.5, 0.3125, 1.0, 0.3438, 1.0, 0.375, 0.5, 0.3438, 0.5, 0.3438, 1.0, 0.375, 1.0, 0.4062, 0.5, 0.375, 0.5, 0.375, 1.0, 0.4062, 1.0, 0.4375, 0.5, 0.4062, 0.5, 0.4062, 1.0, 0.4375, 1.0, 0.4688, 0.5, 0.4375, 0.5, 0.4375, 1.0, 0.4688, 1.0, 0.5, 0.5, 0.4688, 0.5, 0.4688, 1.0, 0.5, 1.0, 0.5312, 0.5, 0.5, 0.5, 0.5, 1.0, 0.5312, 1.0, 0.5625, 0.5, 0.5312, 0.5, 0.5312, 1.0, 0.5625, 1.0, 0.5938, 0.5, 0.5625, 0.5, 0.5625, 1.0, 0.5938, 1.0, 0.625, 0.5, 0.5938, 0.5, 0.5938, 1.0, 0.625, 1.0, 0.6562, 0.5, 0.625, 0.5, 0.625, 1.0, 0.6562, 1.0, 0.6875, 0.5, 0.6562, 0.5, 0.6562, 1.0, 0.6875, 1.0, 0.7188, 0.5, 0.6875, 0.5, 0.6875, 1.0, 0.7188, 1.0, 0.75, 0.5, 0.7188, 0.5, 0.7188, 1.0, 0.75, 1.0, 0.7812, 0.5, 0.75, 0.5, 0.75, 1.0, 0.7812, 1.0, 0.8125, 0.5, 0.7812, 0.5, 0.7812, 1.0, 0.8125, 1.0, 0.8438, 0.5, 0.8125, 0.5, 0.8125, 1.0, 0.8438, 1.0, 0.875, 0.5, 0.8438, 0.5, 0.8438, 1.0, 0.875, 1.0, 0.9062, 0.5, 0.875, 0.5, 0.875, 1.0, 0.9062, 1.0, 0.75, 0.49, 0.7032, 0.4854, 0.6582, 0.4717, 0.6167, 0.4496, 0.5803, 0.4197, 0.5504, 0.3833, 0.5283, 0.3418, 0.5146, 0.2968, 0.51, 0.25, 0.5146, 0.2032, 0.5283, 0.1582, 0.5504, 0.1167, 0.5803, 0.08029, 0.6167, 0.05045, 0.6582, 0.02827, 0.7032, 0.01461, 0.75, 0.01, 0.7968, 0.01461, 0.8418, 0.02827, 0.8833, 0.05045, 0.9197, 0.08029, 0.9496, 0.1167, 0.9717, 0.1582, 0.9854, 0.2032, 0.99, 0.25, 0.9854, 0.2968, 0.9717, 0.3418, 0.9496, 0.3833, 0.9197, 0.4197, 0.8833, 0.4496, 0.8418, 0.4717, 0.7968, 0.4854, 0.9375, 0.5, 0.9062, 0.5, 0.9062, 1.0, 0.9375, 1.0, 0.03125, 0.5, 0.0, 0.5, 0.0, 1.0, 0.03125, 1.0, 0.9688, 0.5, 0.9375, 0.5, 0.9375, 1.0, 0.9688, 1.0, 1.0, 0.5, 0.9688, 0.5, 0.9688, 1.0, 1.0, 1.0, 0.0625, 0.5, 0.03125, 0.5, 0.03125, 1.0, 0.0625, 1.0])
me_cube.materials.append(mat_material)
me_cube.use_remesh_preserve_volume = False
me_cube.use_remesh_preserve_attributes = False
me_cube.use_mirror_vertex_groups = False
me_cube.update()
me_cube_001 = bpy.data.meshes.new('Cube.001')
me_cube_001.from_pydata([(1.0, -9.0, 1.0), (1.0, -9.0, -1.0), (1.0, -11.0, 1.0), (1.0, -11.0, -1.0), (-1.0, -9.0, 1.0), (-1.0, -9.0, -1.0), (-1.0, -11.0, 1.0), (-1.0, -11.0, -1.0), (0.0, -9.0, -1.0), (1.0, -9.0, 0.0), (-1.0, -9.0, 0.0), (0.0, -9.0, 1.0), (0.0, -9.0, 0.0), (-0.5, -9.0, -1.0), (1.0, -9.0, -0.5), (-1.0, -9.0, -0.5), (0.5, -9.0, 1.0), (0.5, -9.0, -1.0), (1.0, -9.0, 0.5), (-1.0, -9.0, 0.5), (-0.5, -9.0, 1.0), (0.5, -9.0, 0.0), (-0.5, -9.0, 0.0), (0.0, -9.0, -0.5), (0.0, -9.0, 0.5), (-0.5, -9.0, 0.5), (-0.5, -9.0, -0.5), (0.5, -9.0, -0.5), (0.5, -9.0, 0.5), (4.824e-07, -9.0, 0.5716), (4.824e-07, -0.00715, 0.5716), (0.1904, -0.00715, 0.5697), (0.1904, -9.0, 0.5697), (0.3734, -0.00715, 0.5642), (0.3734, -9.0, 0.5642), (0.5422, -0.00715, 0.5551), (0.5422, -9.0, 0.5551), (0.69, -0.00715, 0.543), (0.69, -9.0, 0.543), (0.8114, -0.00715, 0.5282), (0.8114, -9.0, 0.5282), (0.9016, -0.00715, 0.5113), (0.9016, -9.0, 0.5113), (0.9571, -0.00715, 0.493), (0.9571, -9.0, 0.493), (0.9758, -0.00715, 0.474), (0.9758, -9.0, 0.474), (0.9571, -0.00715, 0.455), (0.9571, -9.0, 0.455), (0.9016, -0.00715, 0.4366), (0.9016, -9.0, 0.4366), (0.8114, -0.00715, 0.4198), (0.8114, -9.0, 0.4198), (0.69, -0.00715, 0.405), (0.69, -9.0, 0.405), (0.5422, -0.00715, 0.3929), (0.5422, -9.0, 0.3929), (0.3734, -0.00715, 0.3838), (0.3734, -9.0, 0.3838), (0.1904, -0.00715, 0.3783), (0.1904, -9.0, 0.3783), (1.644e-07, -0.00715, 0.3764), (1.644e-07, -9.0, 0.3764), (-0.1904, -0.00715, 0.3783), (-0.1904, -9.0, 0.3783), (-0.3734, -0.00715, 0.3838), (-0.3734, -9.0, 0.3838), (-0.5422, -0.00715, 0.3929), (-0.5422, -9.0, 0.3929), (-0.69, -0.00715, 0.405), (-0.69, -9.0, 0.405), (-0.8114, -0.00715, 0.4198), (-0.8114, -9.0, 0.4198), (-0.9016, -0.00715, 0.4366), (-0.9016, -9.0, 0.4366), (-0.9571, -0.00715, 0.455), (-0.9571, -9.0, 0.455), (-0.9758, -0.00715, 0.474), (-0.9758, -9.0, 0.474), (-0.9571, -0.00715, 0.493), (-0.9571, -9.0, 0.493), (-0.9016, -0.00715, 0.5113), (-0.9016, -9.0, 0.5113), (-0.8114, -0.00715, 0.5282), (-0.8114, -9.0, 0.5282), (-0.69, -0.00715, 0.543), (-0.69, -9.0, 0.543), (-0.5422, -0.00715, 0.5551), (-0.5422, -9.0, 0.5551), (-0.3734, -0.00715, 0.5642), (-0.3734, -9.0, 0.5642), (-0.1904, -0.00715, 0.5697), (-0.1904, -9.0, 0.5697), (4.824e-07, -9.0, -0.3956), (4.824e-07, -0.00715, -0.3956), (0.1904, -0.00715, -0.3974), (0.1904, -9.0, -0.3974), (0.3734, -0.00715, -0.403), (0.3734, -9.0, -0.403), (0.5422, -0.00715, -0.412), (0.5422, -9.0, -0.412), (0.69, -0.00715, -0.4242), (0.69, -9.0, -0.4242), (0.8114, -0.00715, -0.4389), (0.8114, -9.0, -0.4389), (0.9016, -0.00715, -0.4558), (0.9016, -9.0, -0.4558), (0.9571, -0.00715, -0.4741), (0.9571, -9.0, -0.4741), (0.9758, -0.00715, -0.4932), (0.9758, -9.0, -0.4932), (0.9571, -0.00715, -0.5122), (0.9571, -9.0, -0.5122), (0.9016, -0.00715, -0.5305), (0.9016, -9.0, -0.5305), (0.8114, -0.00715, -0.5474), (0.8114, -9.0, -0.5474), (0.69, -0.00715, -0.5622), (0.69, -9.0, -0.5622), (0.5422, -0.00715, -0.5743), (0.5422, -9.0, -0.5743), (0.3734, -0.00715, -0.5833), (0.3734, -9.0, -0.5833), (0.1904, -0.00715, -0.5889), (0.1904, -9.0, -0.5889), (1.644e-07, -0.00715, -0.5907), (1.644e-07, -9.0, -0.5907), (-0.1904, -0.00715, -0.5889), (-0.1904, -9.0, -0.5889), (-0.3734, -0.00715, -0.5833), (-0.3734, -9.0, -0.5833), (-0.5422, -0.00715, -0.5743), (-0.5422, -9.0, -0.5743), (-0.69, -0.00715, -0.5622), (-0.69, -9.0, -0.5622), (-0.8114, -0.00715, -0.5474), (-0.8114, -9.0, -0.5474), (-0.9016, -0.00715, -0.5305), (-0.9016, -9.0, -0.5305), (-0.9571, -0.00715, -0.5122), (-0.9571, -9.0, -0.5122), (-0.9758, -0.00715, -0.4932), (-0.9758, -9.0, -0.4932), (-0.9571, -0.00715, -0.4741), (-0.9571, -9.0, -0.4741), (-0.9016, -0.00715, -0.4558), (-0.9016, -9.0, -0.4558), (-0.8114, -0.00715, -0.4389), (-0.8114, -9.0, -0.4389), (-0.69, -0.00715, -0.4242), (-0.69, -9.0, -0.4242), (-0.5422, -0.00715, -0.412), (-0.5422, -9.0, -0.412), (-0.3734, -0.00715, -0.403), (-0.3734, -9.0, -0.403), (-0.1904, -0.00715, -0.3974), (-0.1904, -9.0, -0.3974), (1.0, 9.0, 1.0), (1.0, 9.0, -1.0), (1.0, 11.0, 1.0), (1.0, 11.0, -1.0), (-1.0, 9.0, 1.0), (-1.0, 9.0, -1.0), (-1.0, 11.0, 1.0), (-1.0, 11.0, -1.0), (0.0, 9.0, -1.0), (1.0, 9.0, 0.0), (-1.0, 9.0, 0.0), (0.0, 9.0, 1.0), (0.0, 9.0, 0.0), (-0.5, 9.0, -1.0), (1.0, 9.0, -0.5), (-1.0, 9.0, -0.5), (0.5, 9.0, 1.0), (0.5, 9.0, -1.0), (1.0, 9.0, 0.5), (-1.0, 9.0, 0.5), (-0.5, 9.0, 1.0), (0.5, 9.0, 0.0), (-0.5, 9.0, 0.0), (0.0, 9.0, -0.5), (0.0, 9.0, 0.5), (-0.5, 9.0, 0.5), (-0.5, 9.0, -0.5), (0.5, 9.0, -0.5), (0.5, 9.0, 0.5), (4.824e-07, 9.0, 0.5716), (4.824e-07, 0.00715, 0.5716), (0.1904, 0.00715, 0.5697), (0.1904, 9.0, 0.5697), (0.3734, 0.00715, 0.5642), (0.3734, 9.0, 0.5642), (0.5422, 0.00715, 0.5551), (0.5422, 9.0, 0.5551), (0.69, 0.00715, 0.543), (0.69, 9.0, 0.543), (0.8114, 0.00715, 0.5282), (0.8114, 9.0, 0.5282), (0.9016, 0.00715, 0.5113), (0.9016, 9.0, 0.5113), (0.9571, 0.00715, 0.493), (0.9571, 9.0, 0.493), (0.9758, 0.00715, 0.474), (0.9758, 9.0, 0.474), (0.9571, 0.00715, 0.455), (0.9571, 9.0, 0.455), (0.9016, 0.00715, 0.4366), (0.9016, 9.0, 0.4366), (0.8114, 0.00715, 0.4198), (0.8114, 9.0, 0.4198), (0.69, 0.00715, 0.405), (0.69, 9.0, 0.405), (0.5422, 0.00715, 0.3929), (0.5422, 9.0, 0.3929), (0.3734, 0.00715, 0.3838), (0.3734, 9.0, 0.3838), (0.1904, 0.00715, 0.3783), (0.1904, 9.0, 0.3783), (1.644e-07, 0.00715, 0.3764), (1.644e-07, 9.0, 0.3764), (-0.1904, 0.00715, 0.3783), (-0.1904, 9.0, 0.3783), (-0.3734, 0.00715, 0.3838), (-0.3734, 9.0, 0.3838), (-0.5422, 0.00715, 0.3929), (-0.5422, 9.0, 0.3929), (-0.69, 0.00715, 0.405), (-0.69, 9.0, 0.405), (-0.8114, 0.00715, 0.4198), (-0.8114, 9.0, 0.4198), (-0.9016, 0.00715, 0.4366), (-0.9016, 9.0, 0.4366), (-0.9571, 0.00715, 0.455), (-0.9571, 9.0, 0.455), (-0.9758, 0.00715, 0.474), (-0.9758, 9.0, 0.474), (-0.9571, 0.00715, 0.493), (-0.9571, 9.0, 0.493), (-0.9016, 0.00715, 0.5113), (-0.9016, 9.0, 0.5113), (-0.8114, 0.00715, 0.5282), (-0.8114, 9.0, 0.5282), (-0.69, 0.00715, 0.543), (-0.69, 9.0, 0.543), (-0.5422, 0.00715, 0.5551), (-0.5422, 9.0, 0.5551), (-0.3734, 0.00715, 0.5642), (-0.3734, 9.0, 0.5642), (-0.1904, 0.00715, 0.5697), (-0.1904, 9.0, 0.5697), (4.824e-07, 9.0, -0.3956), (4.824e-07, 0.00715, -0.3956), (0.1904, 0.00715, -0.3974), (0.1904, 9.0, -0.3974), (0.3734, 0.00715, -0.403), (0.3734, 9.0, -0.403), (0.5422, 0.00715, -0.412), (0.5422, 9.0, -0.412), (0.69, 0.00715, -0.4242), (0.69, 9.0, -0.4242), (0.8114, 0.00715, -0.4389), (0.8114, 9.0, -0.4389), (0.9016, 0.00715, -0.4558), (0.9016, 9.0, -0.4558), (0.9571, 0.00715, -0.4741), (0.9571, 9.0, -0.4741), (0.9758, 0.00715, -0.4932), (0.9758, 9.0, -0.4932), (0.9571, 0.00715, -0.5122), (0.9571, 9.0, -0.5122), (0.9016, 0.00715, -0.5305), (0.9016, 9.0, -0.5305), (0.8114, 0.00715, -0.5474), (0.8114, 9.0, -0.5474), (0.69, 0.00715, -0.5622), (0.69, 9.0, -0.5622), (0.5422, 0.00715, -0.5743), (0.5422, 9.0, -0.5743), (0.3734, 0.00715, -0.5833), (0.3734, 9.0, -0.5833), (0.1904, 0.00715, -0.5889), (0.1904, 9.0, -0.5889), (1.644e-07, 0.00715, -0.5907), (1.644e-07, 9.0, -0.5907), (-0.1904, 0.00715, -0.5889), (-0.1904, 9.0, -0.5889), (-0.3734, 0.00715, -0.5833), (-0.3734, 9.0, -0.5833), (-0.5422, 0.00715, -0.5743), (-0.5422, 9.0, -0.5743), (-0.69, 0.00715, -0.5622), (-0.69, 9.0, -0.5622), (-0.8114, 0.00715, -0.5474), (-0.8114, 9.0, -0.5474), (-0.9016, 0.00715, -0.5305), (-0.9016, 9.0, -0.5305), (-0.9571, 0.00715, -0.5122), (-0.9571, 9.0, -0.5122), (-0.9758, 0.00715, -0.4932), (-0.9758, 9.0, -0.4932), (-0.9571, 0.00715, -0.4741), (-0.9571, 9.0, -0.4741), (-0.9016, 0.00715, -0.4558), (-0.9016, 9.0, -0.4558), (-0.8114, 0.00715, -0.4389), (-0.8114, 9.0, -0.4389), (-0.69, 0.00715, -0.4242), (-0.69, 9.0, -0.4242), (-0.5422, 0.00715, -0.412), (-0.5422, 9.0, -0.412), (-0.3734, 0.00715, -0.403), (-0.3734, 9.0, -0.403), (-0.1904, 0.00715, -0.3974), (-0.1904, 9.0, -0.3974)], [], [(0, 16, 11, 20, 4, 6, 2), (3, 2, 6, 7), (7, 6, 4, 19, 10, 15, 5), (5, 13, 8, 17, 1, 3, 7), (1, 14, 9, 18, 0, 2, 3), (28, 16, 0, 18), (27, 21, 9, 14), (26, 22, 12, 23), (25, 20, 11, 24), (22, 25, 24, 12), (10, 19, 25, 22), (19, 4, 20, 25), (13, 26, 23, 8), (5, 15, 26, 13), (15, 10, 22, 26), (17, 27, 14, 1), (8, 23, 27, 17), (23, 12, 21, 27), (21, 28, 18, 9), (12, 24, 28, 21), (24, 11, 16, 28), (32, 29, 92, 90, 88, 86, 84, 82, 80, 78, 76, 74, 72, 70, 68, 66, 64, 62, 60, 58, 56, 54, 52, 50, 48, 46, 44, 42, 40, 38, 36, 34), (87, 88, 90, 89), (85, 86, 88, 87), (83, 84, 86, 85), (81, 82, 84, 83), (79, 80, 82, 81), (77, 78, 80, 79), (75, 76, 78, 77), (73, 74, 76, 75), (71, 72, 74, 73), (69, 70, 72, 71), (67, 68, 70, 69), (65, 66, 68, 67), (63, 64, 66, 65), (61, 62, 64, 63), (59, 60, 62, 61), (57, 58, 60, 59), (55, 56, 58, 57), (53, 54, 56, 55), (51, 52, 54, 53), (49, 50, 52, 51), (47, 48, 50, 49), (45, 46, 48, 47), (43, 44, 46, 45), (41, 42, 44, 43), (39, 40, 42, 41), (37, 38, 40, 39), (35, 36, 38, 37), (30, 31, 33, 35, 37, 39, 41, 43, 45, 47, 49, 51, 53, 55, 57, 59, 61, 63, 65, 67, 69, 71, 73, 75, 77, 79, 81, 83, 85, 87, 89, 91), (33, 34, 36, 35), (91, 92, 29, 30), (31, 32, 34, 33), (30, 29, 32, 31), (89, 90, 92, 91), (96, 93, 156, 154, 152, 150, 148, 146, 144, 142, 140, 138, 136, 134, 132, 130, 128, 126, 124, 122, 120, 118, 116, 114, 112, 110, 108, 106, 104, 102, 100, 98), (151, 152, 154, 153), (149, 150, 152, 151), (147, 148, 150, 149), (145, 146, 148, 147), (143, 144, 146, 145), (141, 142, 144, 143), (139, 140, 142, 141), (137, 138, 140, 139), (135, 136, 138, 137), (133, 134, 136, 135), (131, 132, 134, 133), (129, 130, 132, 131), (127, 128, 130, 129), (125, 126, 128, 127), (123, 124, 126, 125), (121, 122, 124, 123), (119, 120, 122, 121), (117, 118, 120, 119), (115, 116, 118, 117), (113, 114, 116, 115), (111, 112, 114, 113), (109, 110, 112, 111), (107, 108, 110, 109), (105, 106, 108, 107), (103, 104, 106, 105), (101, 102, 104, 103), (99, 100, 102, 101), (94, 95, 97, 99, 101, 103, 105, 107, 109, 111, 113, 115, 117, 119, 121, 123, 125, 127, 129, 131, 133, 135, 137, 139, 141, 143, 145, 147, 149, 151, 153, 155), (97, 98, 100, 99), (155, 156, 93, 94), (95, 96, 98, 97), (94, 93, 96, 95), (153, 154, 156, 155), (157, 159, 163, 161, 177, 168, 173), (160, 164, 163, 159), (164, 162, 172, 167, 176, 161, 163), (162, 164, 160, 158, 174, 165, 170), (158, 160, 159, 157, 175, 166, 171), (185, 175, 157, 173), (184, 171, 166, 178), (183, 180, 169, 179), (182, 181, 168, 177), (179, 169, 181, 182), (167, 179, 182, 176), (176, 182, 177, 161), (170, 165, 180, 183), (162, 170, 183, 172), (172, 183, 179, 167), (174, 158, 171, 184), (165, 174, 184, 180), (180, 184, 178, 169), (178, 166, 175, 185), (169, 178, 185, 181), (181, 185, 173, 168), (189, 191, 193, 195, 197, 199, 201, 203, 205, 207, 209, 211, 213, 215, 217, 219, 221, 223, 225, 227, 229, 231, 233, 235, 237, 239, 241, 243, 245, 247, 249, 186), (244, 246, 247, 245), (242, 244, 245, 243), (240, 242, 243, 241), (238, 240, 241, 239), (236, 238, 239, 237), (234, 236, 237, 235), (232, 234, 235, 233), (230, 232, 233, 231), (228, 230, 231, 229), (226, 228, 229, 227), (224, 226, 227, 225), (222, 224, 225, 223), (220, 222, 223, 221), (218, 220, 221, 219), (216, 218, 219, 217), (214, 216, 217, 215), (212, 214, 215, 213), (210, 212, 213, 211), (208, 210, 211, 209), (206, 208, 209, 207), (204, 206, 207, 205), (202, 204, 205, 203), (200, 202, 203, 201), (198, 200, 201, 199), (196, 198, 199, 197), (194, 196, 197, 195), (192, 194, 195, 193), (187, 248, 246, 244, 242, 240, 238, 236, 234, 232, 230, 228, 226, 224, 222, 220, 218, 216, 214, 212, 210, 208, 206, 204, 202, 200, 198, 196, 194, 192, 190, 188), (190, 192, 193, 191), (248, 187, 186, 249), (188, 190, 191, 189), (187, 188, 189, 186), (246, 248, 249, 247), (253, 255, 257, 259, 261, 263, 265, 267, 269, 271, 273, 275, 277, 279, 281, 283, 285, 287, 289, 291, 293, 295, 297, 299, 301, 303, 305, 307, 309, 311, 313, 250), (308, 310, 311, 309), (306, 308, 309, 307), (304, 306, 307, 305), (302, 304, 305, 303), (300, 302, 303, 301), (298, 300, 301, 299), (296, 298, 299, 297), (294, 296, 297, 295), (292, 294, 295, 293), (290, 292, 293, 291), (288, 290, 291, 289), (286, 288, 289, 287), (284, 286, 287, 285), (282, 284, 285, 283), (280, 282, 283, 281), (278, 280, 281, 279), (276, 278, 279, 277), (274, 276, 277, 275), (272, 274, 275, 273), (270, 272, 273, 271), (268, 270, 271, 269), (266, 268, 269, 267), (264, 266, 267, 265), (262, 264, 265, 263), (260, 262, 263, 261), (258, 260, 261, 259), (256, 258, 259, 257), (251, 312, 310, 308, 306, 304, 302, 300, 298, 296, 294, 292, 290, 288, 286, 284, 282, 280, 278, 276, 274, 272, 270, 268, 266, 264, 262, 260, 258, 256, 254, 252), (254, 256, 257, 255), (312, 251, 250, 313), (252, 254, 255, 253), (251, 252, 253, 250), (310, 312, 313, 311)])
_uv = me_cube_001.uv_layers.new(name='UVMap')
_uv.uv.foreach_set('vector', [0.375, 0.0, 0.4375, 0.0, 0.5, 0.0, 0.5625, 0.0, 0.625, 0.0, 0.625, 0.25, 0.375, 0.25, 0.375, 0.25, 0.625, 0.25, 0.625, 0.5, 0.375, 0.5, 0.375, 0.5, 0.625, 0.5, 0.625, 0.75, 0.5625, 0.75, 0.5, 0.75, 0.4375, 0.75, 0.375, 0.75, 0.375, 0.75, 0.4375, 0.75, 0.5, 0.75, 0.5625, 0.75, 0.625, 0.75, 0.625, 1.0, 0.375, 1.0, 0.125, 0.5, 0.1875, 0.5, 0.25, 0.5, 0.3125, 0.5, 0.375, 0.5, 0.375, 0.75, 0.125, 0.75, 0.8125, 0.6875, 0.875, 0.6875, 0.875, 0.75, 0.8125, 0.75, 0.6875, 0.6875, 0.75, 0.6875, 0.75, 0.75, 0.6875, 0.75, 0.6875, 0.5625, 0.75, 0.5625, 0.75, 0.625, 0.6875, 0.625, 0.8125, 0.5625, 0.875, 0.5625, 0.875, 0.625, 0.8125, 0.625, 0.75, 0.5625, 0.8125, 0.5625, 0.8125, 0.625, 0.75, 0.625, 0.75, 0.5, 0.8125, 0.5, 0.8125, 0.5625, 0.75, 0.5625, 0.8125, 0.5, 0.875, 0.5, 0.875, 0.5625, 0.8125, 0.5625, 0.625, 0.5625, 0.6875, 0.5625, 0.6875, 0.625, 0.625, 0.625, 0.625, 0.5, 0.6875, 0.5, 0.6875, 0.5625, 0.625, 0.5625, 0.6875, 0.5, 0.75, 0.5, 0.75, 0.5625, 0.6875, 0.5625, 0.625, 0.6875, 0.6875, 0.6875, 0.6875, 0.75, 0.625, 0.75, 0.625, 0.625, 0.6875, 0.625, 0.6875, 0.6875, 0.625, 0.6875, 0.6875, 0.625, 0.75, 0.625, 0.75, 0.6875, 0.6875, 0.6875, 0.75, 0.6875, 0.8125, 0.6875, 0.8125, 0.75, 0.75, 0.75, 0.75, 0.625, 0.8125, 0.625, 0.8125, 0.6875, 0.75, 0.6875, 0.8125, 0.625, 0.875, 0.625, 0.875, 0.6875, 0.8125, 0.6875, 0.2968, 0.4854, 0.25, 0.49, 0.2032, 0.4854, 0.1582, 0.4717, 0.1167, 0.4496, 0.08029, 0.4197, 0.05045, 0.3833, 0.02827, 0.3418, 0.01461, 0.2968, 0.01, 0.25, 0.01461, 0.2032, 0.02827, 0.1582, 0.05045, 0.1167, 0.08029, 0.08029, 0.1167, 0.05045, 0.1582, 0.02827, 0.2032, 0.01461, 0.25, 0.01, 0.2968, 0.01461, 0.3418, 0.02827, 0.3833, 0.05045, 0.4197, 0.08029, 0.4496, 0.1167, 0.4717, 0.1582, 0.4854, 0.2032, 0.49, 0.25, 0.4854, 0.2968, 0.4717, 0.3418, 0.4496, 0.3833, 0.4197, 0.4197, 0.3833, 0.4496, 0.3418, 0.4717, 0.09375, 0.5, 0.09375, 1.0, 0.0625, 1.0, 0.0625, 0.5, 0.125, 0.5, 0.125, 1.0, 0.09375, 1.0, 0.09375, 0.5, 0.1562, 0.5, 0.1562, 1.0, 0.125, 1.0, 0.125, 0.5, 0.1875, 0.5, 0.1875, 1.0, 0.1562, 1.0, 0.1562, 0.5, 0.2188, 0.5, 0.2188, 1.0, 0.1875, 1.0, 0.1875, 0.5, 0.25, 0.5, 0.25, 1.0, 0.2188, 1.0, 0.2188, 0.5, 0.2812, 0.5, 0.2812, 1.0, 0.25, 1.0, 0.25, 0.5, 0.3125, 0.5, 0.3125, 1.0, 0.2812, 1.0, 0.2812, 0.5, 0.3438, 0.5, 0.3438, 1.0, 0.3125, 1.0, 0.3125, 0.5, 0.375, 0.5, 0.375, 1.0, 0.3438, 1.0, 0.3438, 0.5, 0.4062, 0.5, 0.4062, 1.0, 0.375, 1.0, 0.375, 0.5, 0.4375, 0.5, 0.4375, 1.0, 0.4062, 1.0, 0.4062, 0.5, 0.4688, 0.5, 0.4688, 1.0, 0.4375, 1.0, 0.4375, 0.5, 0.5, 0.5, 0.5, 1.0, 0.4688, 1.0, 0.4688, 0.5, 0.5312, 0.5, 0.5312, 1.0, 0.5, 1.0, 0.5, 0.5, 0.5625, 0.5, 0.5625, 1.0, 0.5312, 1.0, 0.5312, 0.5, 0.5938, 0.5, 0.5938, 1.0, 0.5625, 1.0, 0.5625, 0.5, 0.625, 0.5, 0.625, 1.0, 0.5938, 1.0, 0.5938, 0.5, 0.6562, 0.5, 0.6562, 1.0, 0.625, 1.0, 0.625, 0.5, 0.6875, 0.5, 0.6875, 1.0, 0.6562, 1.0, 0.6562, 0.5, 0.7188, 0.5, 0.7188, 1.0, 0.6875, 1.0, 0.6875, 0.5, 0.75, 0.5, 0.75, 1.0, 0.7188, 1.0, 0.7188, 0.5, 0.7812, 0.5, 0.7812, 1.0, 0.75, 1.0, 0.75, 0.5, 0.8125, 0.5, 0.8125, 1.0, 0.7812, 1.0, 0.7812, 0.5, 0.8438, 0.5, 0.8438, 1.0, 0.8125, 1.0, 0.8125, 0.5, 0.875, 0.5, 0.875, 1.0, 0.8438, 1.0, 0.8438, 0.5, 0.9062, 0.5, 0.9062, 1.0, 0.875, 1.0, 0.875, 0.5, 0.75, 0.49, 0.7968, 0.4854, 0.8418, 0.4717, 0.8833, 0.4496, 0.9197, 0.4197, 0.9496, 0.3833, 0.9717, 0.3418, 0.9854, 0.2968, 0.99, 0.25, 0.9854, 0.2032, 0.9717, 0.1582, 0.9496, 0.1167, 0.9197, 0.08029, 0.8833, 0.05045, 0.8418, 0.02827, 0.7968, 0.01461, 0.75, 0.01, 0.7032, 0.01461, 0.6582, 0.02827, 0.6167, 0.05045, 0.5803, 0.08029, 0.5504, 0.1167, 0.5283, 0.1582, 0.5146, 0.2032, 0.51, 0.25, 0.5146, 0.2968, 0.5283, 0.3418, 0.5504, 0.3833, 0.5803, 0.4197, 0.6167, 0.4496, 0.6582, 0.4717, 0.7032, 0.4854, 0.9375, 0.5, 0.9375, 1.0, 0.9062, 1.0, 0.9062, 0.5, 0.03125, 0.5, 0.03125, 1.0, 0.0, 1.0, 0.0, 0.5, 0.9688, 0.5, 0.9688, 1.0, 0.9375, 1.0, 0.9375, 0.5, 1.0, 0.5, 1.0, 1.0, 0.9688, 1.0, 0.9688, 0.5, 0.0625, 0.5, 0.0625, 1.0, 0.03125, 1.0, 0.03125, 0.5, 0.2968, 0.4854, 0.25, 0.49, 0.2032, 0.4854, 0.1582, 0.4717, 0.1167, 0.4496, 0.08029, 0.4197, 0.05045, 0.3833, 0.02827, 0.3418, 0.01461, 0.2968, 0.01, 0.25, 0.01461, 0.2032, 0.02827, 0.1582, 0.05045, 0.1167, 0.08029, 0.08029, 0.1167, 0.05045, 0.1582, 0.02827, 0.2032, 0.01461, 0.25, 0.01, 0.2968, 0.01461, 0.3418, 0.02827, 0.3833, 0.05045, 0.4197, 0.08029, 0.4496, 0.1167, 0.4717, 0.1582, 0.4854, 0.2032, 0.49, 0.25, 0.4854, 0.2968, 0.4717, 0.3418, 0.4496, 0.3833, 0.4197, 0.4197, 0.3833, 0.4496, 0.3418, 0.4717, 0.09375, 0.5, 0.09375, 1.0, 0.0625, 1.0, 0.0625, 0.5, 0.125, 0.5, 0.125, 1.0, 0.09375, 1.0, 0.09375, 0.5, 0.1562, 0.5, 0.1562, 1.0, 0.125, 1.0, 0.125, 0.5, 0.1875, 0.5, 0.1875, 1.0, 0.1562, 1.0, 0.1562, 0.5, 0.2188, 0.5, 0.2188, 1.0, 0.1875, 1.0, 0.1875, 0.5, 0.25, 0.5, 0.25, 1.0, 0.2188, 1.0, 0.2188, 0.5, 0.2812, 0.5, 0.2812, 1.0, 0.25, 1.0, 0.25, 0.5, 0.3125, 0.5, 0.3125, 1.0, 0.2812, 1.0, 0.2812, 0.5, 0.3438, 0.5, 0.3438, 1.0, 0.3125, 1.0, 0.3125, 0.5, 0.375, 0.5, 0.375, 1.0, 0.3438, 1.0, 0.3438, 0.5, 0.4062, 0.5, 0.4062, 1.0, 0.375, 1.0, 0.375, 0.5, 0.4375, 0.5, 0.4375, 1.0, 0.4062, 1.0, 0.4062, 0.5, 0.4688, 0.5, 0.4688, 1.0, 0.4375, 1.0, 0.4375, 0.5, 0.5, 0.5, 0.5, 1.0, 0.4688, 1.0, 0.4688, 0.5, 0.5312, 0.5, 0.5312, 1.0, 0.5, 1.0, 0.5, 0.5, 0.5625, 0.5, 0.5625, 1.0, 0.5312, 1.0, 0.5312, 0.5, 0.5938, 0.5, 0.5938, 1.0, 0.5625, 1.0, 0.5625, 0.5, 0.625, 0.5, 0.625, 1.0, 0.5938, 1.0, 0.5938, 0.5, 0.6562, 0.5, 0.6562, 1.0, 0.625, 1.0, 0.625, 0.5, 0.6875, 0.5, 0.6875, 1.0, 0.6562, 1.0, 0.6562, 0.5, 0.7188, 0.5, 0.7188, 1.0, 0.6875, 1.0, 0.6875, 0.5, 0.75, 0.5, 0.75, 1.0, 0.7188, 1.0, 0.7188, 0.5, 0.7812, 0.5, 0.7812, 1.0, 0.75, 1.0, 0.75, 0.5, 0.8125, 0.5, 0.8125, 1.0, 0.7812, 1.0, 0.7812, 0.5, 0.8438, 0.5, 0.8438, 1.0, 0.8125, 1.0, 0.8125, 0.5, 0.875, 0.5, 0.875, 1.0, 0.8438, 1.0, 0.8438, 0.5, 0.9062, 0.5, 0.9062, 1.0, 0.875, 1.0, 0.875, 0.5, 0.75, 0.49, 0.7968, 0.4854, 0.8418, 0.4717, 0.8833, 0.4496, 0.9197, 0.4197, 0.9496, 0.3833, 0.9717, 0.3418, 0.9854, 0.2968, 0.99, 0.25, 0.9854, 0.2032, 0.9717, 0.1582, 0.9496, 0.1167, 0.9197, 0.08029, 0.8833, 0.05045, 0.8418, 0.02827, 0.7968, 0.01461, 0.75, 0.01, 0.7032, 0.01461, 0.6582, 0.02827, 0.6167, 0.05045, 0.5803, 0.08029, 0.5504, 0.1167, 0.5283, 0.1582, 0.5146, 0.2032, 0.51, 0.25, 0.5146, 0.2968, 0.5283, 0.3418, 0.5504, 0.3833, 0.5803, 0.4197, 0.6167, 0.4496, 0.6582, 0.4717, 0.7032, 0.4854, 0.9375, 0.5, 0.9375, 1.0, 0.9062, 1.0, 0.9062, 0.5, 0.03125, 0.5, 0.03125, 1.0, 0.0, 1.0, 0.0, 0.5, 0.9688, 0.5, 0.9688, 1.0, 0.9375, 1.0, 0.9375, 0.5, 1.0, 0.5, 1.0, 1.0, 0.9688, 1.0, 0.9688, 0.5, 0.0625, 0.5, 0.0625, 1.0, 0.03125, 1.0, 0.03125, 0.5, 0.375, 0.0, 0.375, 0.25, 0.625, 0.25, 0.625, 0.0, 0.5625, 0.0, 0.5, 0.0, 0.4375, 0.0, 0.375, 0.25, 0.375, 0.5, 0.625, 0.5, 0.625, 0.25, 0.375, 0.5, 0.375, 0.75, 0.4375, 0.75, 0.5, 0.75, 0.5625, 0.75, 0.625, 0.75, 0.625, 0.5, 0.375, 0.75, 0.375, 1.0, 0.625, 1.0, 0.625, 0.75, 0.5625, 0.75, 0.5, 0.75, 0.4375, 0.75, 0.125, 0.5, 0.125, 0.75, 0.375, 0.75, 0.375, 0.5, 0.3125, 0.5, 0.25, 0.5, 0.1875, 0.5, 0.8125, 0.6875, 0.8125, 0.75, 0.875, 0.75, 0.875, 0.6875, 0.6875, 0.6875, 0.6875, 0.75, 0.75, 0.75, 0.75, 0.6875, 0.6875, 0.5625, 0.6875, 0.625, 0.75, 0.625, 0.75, 0.5625, 0.8125, 0.5625, 0.8125, 0.625, 0.875, 0.625, 0.875, 0.5625, 0.75, 0.5625, 0.75, 0.625, 0.8125, 0.625, 0.8125, 0.5625, 0.75, 0.5, 0.75, 0.5625, 0.8125, 0.5625, 0.8125, 0.5, 0.8125, 0.5, 0.8125, 0.5625, 0.875, 0.5625, 0.875, 0.5, 0.625, 0.5625, 0.625, 0.625, 0.6875, 0.625, 0.6875, 0.5625, 0.625, 0.5, 0.625, 0.5625, 0.6875, 0.5625, 0.6875, 0.5, 0.6875, 0.5, 0.6875, 0.5625, 0.75, 0.5625, 0.75, 0.5, 0.625, 0.6875, 0.625, 0.75, 0.6875, 0.75, 0.6875, 0.6875, 0.625, 0.625, 0.625, 0.6875, 0.6875, 0.6875, 0.6875, 0.625, 0.6875, 0.625, 0.6875, 0.6875, 0.75, 0.6875, 0.75, 0.625, 0.75, 0.6875, 0.75, 0.75, 0.8125, 0.75, 0.8125, 0.6875, 0.75, 0.625, 0.75, 0.6875, 0.8125, 0.6875, 0.8125, 0.625, 0.8125, 0.625, 0.8125, 0.6875, 0.875, 0.6875, 0.875, 0.625, 0.2968, 0.4854, 0.3418, 0.4717, 0.3833, 0.4496, 0.4197, 0.4197, 0.4496, 0.3833, 0.4717, 0.3418, 0.4854, 0.2968, 0.49, 0.25, 0.4854, 0.2032, 0.4717, 0.1582, 0.4496, 0.1167, 0.4197, 0.08029, 0.3833, 0.05045, 0.3418, 0.02827, 0.2968, 0.01461, 0.25, 0.01, 0.2032, 0.01461, 0.1582, 0.02827, 0.1167, 0.05045, 0.08029, 0.08029, 0.05045, 0.1167, 0.02827, 0.1582, 0.01461, 0.2032, 0.01, 0.25, 0.01461, 0.2968, 0.02827, 0.3418, 0.05045, 0.3833, 0.08029, 0.4197, 0.1167, 0.4496, 0.1582, 0.4717, 0.2032, 0.4854, 0.25, 0.49, 0.09375, 0.5, 0.0625, 0.5, 0.0625, 1.0, 0.09375, 1.0, 0.125, 0.5, 0.09375, 0.5, 0.09375, 1.0, 0.125, 1.0, 0.1562, 0.5, 0.125, 0.5, 0.125, 1.0, 0.1562, 1.0, 0.1875, 0.5, 0.1562, 0.5, 0.1562, 1.0, 0.1875, 1.0, 0.2188, 0.5, 0.1875, 0.5, 0.1875, 1.0, 0.2188, 1.0, 0.25, 0.5, 0.2188, 0.5, 0.2188, 1.0, 0.25, 1.0, 0.2812, 0.5, 0.25, 0.5, 0.25, 1.0, 0.2812, 1.0, 0.3125, 0.5, 0.2812, 0.5, 0.2812, 1.0, 0.3125, 1.0, 0.3438, 0.5, 0.3125, 0.5, 0.3125, 1.0, 0.3438, 1.0, 0.375, 0.5, 0.3438, 0.5, 0.3438, 1.0, 0.375, 1.0, 0.4062, 0.5, 0.375, 0.5, 0.375, 1.0, 0.4062, 1.0, 0.4375, 0.5, 0.4062, 0.5, 0.4062, 1.0, 0.4375, 1.0, 0.4688, 0.5, 0.4375, 0.5, 0.4375, 1.0, 0.4688, 1.0, 0.5, 0.5, 0.4688, 0.5, 0.4688, 1.0, 0.5, 1.0, 0.5312, 0.5, 0.5, 0.5, 0.5, 1.0, 0.5312, 1.0, 0.5625, 0.5, 0.5312, 0.5, 0.5312, 1.0, 0.5625, 1.0, 0.5938, 0.5, 0.5625, 0.5, 0.5625, 1.0, 0.5938, 1.0, 0.625, 0.5, 0.5938, 0.5, 0.5938, 1.0, 0.625, 1.0, 0.6562, 0.5, 0.625, 0.5, 0.625, 1.0, 0.6562, 1.0, 0.6875, 0.5, 0.6562, 0.5, 0.6562, 1.0, 0.6875, 1.0, 0.7188, 0.5, 0.6875, 0.5, 0.6875, 1.0, 0.7188, 1.0, 0.75, 0.5, 0.7188, 0.5, 0.7188, 1.0, 0.75, 1.0, 0.7812, 0.5, 0.75, 0.5, 0.75, 1.0, 0.7812, 1.0, 0.8125, 0.5, 0.7812, 0.5, 0.7812, 1.0, 0.8125, 1.0, 0.8438, 0.5, 0.8125, 0.5, 0.8125, 1.0, 0.8438, 1.0, 0.875, 0.5, 0.8438, 0.5, 0.8438, 1.0, 0.875, 1.0, 0.9062, 0.5, 0.875, 0.5, 0.875, 1.0, 0.9062, 1.0, 0.75, 0.49, 0.7032, 0.4854, 0.6582, 0.4717, 0.6167, 0.4496, 0.5803, 0.4197, 0.5504, 0.3833, 0.5283, 0.3418, 0.5146, 0.2968, 0.51, 0.25, 0.5146, 0.2032, 0.5283, 0.1582, 0.5504, 0.1167, 0.5803, 0.08029, 0.6167, 0.05045, 0.6582, 0.02827, 0.7032, 0.01461, 0.75, 0.01, 0.7968, 0.01461, 0.8418, 0.02827, 0.8833, 0.05045, 0.9197, 0.08029, 0.9496, 0.1167, 0.9717, 0.1582, 0.9854, 0.2032, 0.99, 0.25, 0.9854, 0.2968, 0.9717, 0.3418, 0.9496, 0.3833, 0.9197, 0.4197, 0.8833, 0.4496, 0.8418, 0.4717, 0.7968, 0.4854, 0.9375, 0.5, 0.9062, 0.5, 0.9062, 1.0, 0.9375, 1.0, 0.03125, 0.5, 0.0, 0.5, 0.0, 1.0, 0.03125, 1.0, 0.9688, 0.5, 0.9375, 0.5, 0.9375, 1.0, 0.9688, 1.0, 1.0, 0.5, 0.9688, 0.5, 0.9688, 1.0, 1.0, 1.0, 0.0625, 0.5, 0.03125, 0.5, 0.03125, 1.0, 0.0625, 1.0, 0.2968, 0.4854, 0.3418, 0.4717, 0.3833, 0.4496, 0.4197, 0.4197, 0.4496, 0.3833, 0.4717, 0.3418, 0.4854, 0.2968, 0.49, 0.25, 0.4854, 0.2032, 0.4717, 0.1582, 0.4496, 0.1167, 0.4197, 0.08029, 0.3833, 0.05045, 0.3418, 0.02827, 0.2968, 0.01461, 0.25, 0.01, 0.2032, 0.01461, 0.1582, 0.02827, 0.1167, 0.05045, 0.08029, 0.08029, 0.05045, 0.1167, 0.02827, 0.1582, 0.01461, 0.2032, 0.01, 0.25, 0.01461, 0.2968, 0.02827, 0.3418, 0.05045, 0.3833, 0.08029, 0.4197, 0.1167, 0.4496, 0.1582, 0.4717, 0.2032, 0.4854, 0.25, 0.49, 0.09375, 0.5, 0.0625, 0.5, 0.0625, 1.0, 0.09375, 1.0, 0.125, 0.5, 0.09375, 0.5, 0.09375, 1.0, 0.125, 1.0, 0.1562, 0.5, 0.125, 0.5, 0.125, 1.0, 0.1562, 1.0, 0.1875, 0.5, 0.1562, 0.5, 0.1562, 1.0, 0.1875, 1.0, 0.2188, 0.5, 0.1875, 0.5, 0.1875, 1.0, 0.2188, 1.0, 0.25, 0.5, 0.2188, 0.5, 0.2188, 1.0, 0.25, 1.0, 0.2812, 0.5, 0.25, 0.5, 0.25, 1.0, 0.2812, 1.0, 0.3125, 0.5, 0.2812, 0.5, 0.2812, 1.0, 0.3125, 1.0, 0.3438, 0.5, 0.3125, 0.5, 0.3125, 1.0, 0.3438, 1.0, 0.375, 0.5, 0.3438, 0.5, 0.3438, 1.0, 0.375, 1.0, 0.4062, 0.5, 0.375, 0.5, 0.375, 1.0, 0.4062, 1.0, 0.4375, 0.5, 0.4062, 0.5, 0.4062, 1.0, 0.4375, 1.0, 0.4688, 0.5, 0.4375, 0.5, 0.4375, 1.0, 0.4688, 1.0, 0.5, 0.5, 0.4688, 0.5, 0.4688, 1.0, 0.5, 1.0, 0.5312, 0.5, 0.5, 0.5, 0.5, 1.0, 0.5312, 1.0, 0.5625, 0.5, 0.5312, 0.5, 0.5312, 1.0, 0.5625, 1.0, 0.5938, 0.5, 0.5625, 0.5, 0.5625, 1.0, 0.5938, 1.0, 0.625, 0.5, 0.5938, 0.5, 0.5938, 1.0, 0.625, 1.0, 0.6562, 0.5, 0.625, 0.5, 0.625, 1.0, 0.6562, 1.0, 0.6875, 0.5, 0.6562, 0.5, 0.6562, 1.0, 0.6875, 1.0, 0.7188, 0.5, 0.6875, 0.5, 0.6875, 1.0, 0.7188, 1.0, 0.75, 0.5, 0.7188, 0.5, 0.7188, 1.0, 0.75, 1.0, 0.7812, 0.5, 0.75, 0.5, 0.75, 1.0, 0.7812, 1.0, 0.8125, 0.5, 0.7812, 0.5, 0.7812, 1.0, 0.8125, 1.0, 0.8438, 0.5, 0.8125, 0.5, 0.8125, 1.0, 0.8438, 1.0, 0.875, 0.5, 0.8438, 0.5, 0.8438, 1.0, 0.875, 1.0, 0.9062, 0.5, 0.875, 0.5, 0.875, 1.0, 0.9062, 1.0, 0.75, 0.49, 0.7032, 0.4854, 0.6582, 0.4717, 0.6167, 0.4496, 0.5803, 0.4197, 0.5504, 0.3833, 0.5283, 0.3418, 0.5146, 0.2968, 0.51, 0.25, 0.5146, 0.2032, 0.5283, 0.1582, 0.5504, 0.1167, 0.5803, 0.08029, 0.6167, 0.05045, 0.6582, 0.02827, 0.7032, 0.01461, 0.75, 0.01, 0.7968, 0.01461, 0.8418, 0.02827, 0.8833, 0.05045, 0.9197, 0.08029, 0.9496, 0.1167, 0.9717, 0.1582, 0.9854, 0.2032, 0.99, 0.25, 0.9854, 0.2968, 0.9717, 0.3418, 0.9496, 0.3833, 0.9197, 0.4197, 0.8833, 0.4496, 0.8418, 0.4717, 0.7968, 0.4854, 0.9375, 0.5, 0.9062, 0.5, 0.9062, 1.0, 0.9375, 1.0, 0.03125, 0.5, 0.0, 0.5, 0.0, 1.0, 0.03125, 1.0, 0.9688, 0.5, 0.9375, 0.5, 0.9375, 1.0, 0.9688, 1.0, 1.0, 0.5, 0.9688, 0.5, 0.9688, 1.0, 1.0, 1.0, 0.0625, 0.5, 0.03125, 0.5, 0.03125, 1.0, 0.0625, 1.0])
me_cube_001.materials.append(mat_material_001)
me_cube_001.use_remesh_preserve_volume = False
me_cube_001.use_remesh_preserve_attributes = False
me_cube_001.use_mirror_vertex_groups = False
me_cube_001.update()

# ---- objects
ob_cube = bpy.data.objects.new('Cube', me_cube)
ob_cube_001 = bpy.data.objects.new('Cube.001', me_cube_001)

# ---- transforms, parenting, visibility, modifiers, constraints
ob_cube.location = (0.0, 0.0, 0.0)
ob_cube.scale = (0.1, 0.1, 1.0)
ob_cube.lock_rotations_4d = False
ob_cube.empty_display_type = 'ARROWS'
ob_cube.lineart.crease_threshold = 0.0
ob_cube_001.location = (0.0, 0.0, 2.0)
ob_cube_001.scale = (0.1, 0.1, 1.0)
ob_cube_001.lock_rotations_4d = False
ob_cube_001.empty_display_type = 'ARROWS'
ob_cube_001.lineart.crease_threshold = 0.0

# ---- collection membership
col_collection.objects.link(ob_cube)
col_collection.objects.link(ob_cube_001)

# ---- scene / render settings (as saved in the file)
scene.frame_start = 1; scene.frame_end = 250; scene.frame_set(1)
scene.render.engine = 'BLENDER_EEVEE_NEXT'
scene.cycles.use_denoising = False
scene.cycles.samples = 128
scene.cycles.sampling_pattern = 'TABULATED_SOBOL'
scene.cycles.use_adaptive_sampling = False
scene.cycles.use_light_tree = False
scene.view_settings.view_transform = 'Filmic'
bpy.context.view_layer.update()

# ---- added for rendering (the .blend has no active camera and no usable light): camera, sun
cam_auto = bpy.data.cameras.new('AutoCamera')
cam_auto.lens = 50.0
cam_auto.sensor_width = 36.0
cam_auto.clip_end = 1000.0
ob_auto_camera = bpy.data.objects.new('AutoCamera', cam_auto)
scene.collection.objects.link(ob_auto_camera)
ob_auto_camera.location = (4.22769, -5.07323, 4.3821)
ob_auto_camera.rotation_euler = (1.09748, -7.21219e-08, 0.694738)
scene.camera = ob_auto_camera
light_auto_sun = bpy.data.lights.new('AutoSun', 'SUN')
light_auto_sun.energy = 3.0
light_auto_sun.angle = 0.0523599
ob_auto_sun = bpy.data.objects.new('AutoSun', light_auto_sun)
scene.collection.objects.link(ob_auto_sun)
ob_auto_sun.rotation_euler = (0.872665, 0.174533, 0.523599)
bpy.context.view_layer.update()
